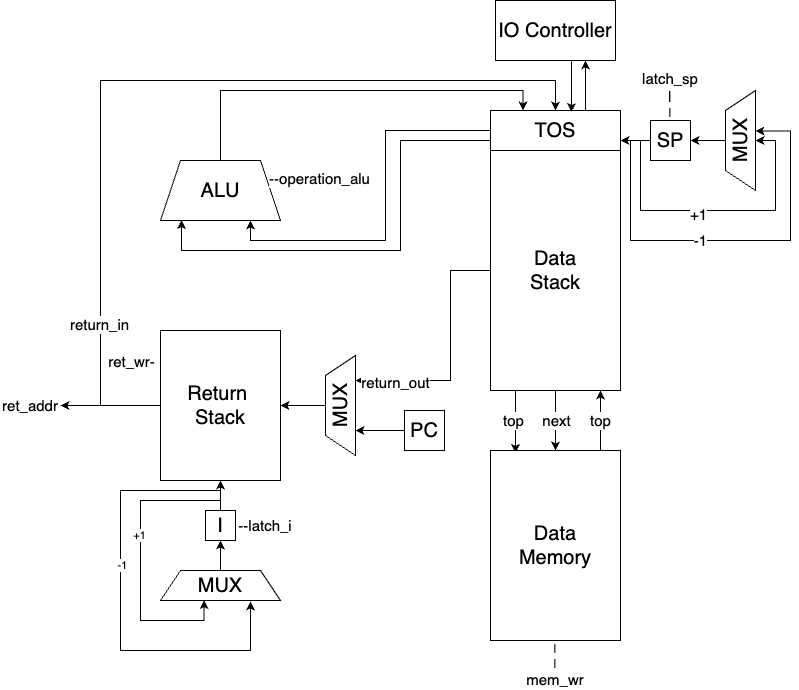

The diagram above was exported from draw.io. Its source (the exported page's mxGraphModel, read from the mxfile embedded in the PNG):
<mxGraphModel dx="1060" dy="1880" grid="1" gridSize="10" guides="1" tooltips="1" connect="1" arrows="1" fold="1" page="1" pageScale="1" pageWidth="827" pageHeight="1169" math="0" shadow="0">
  <root>
    <mxCell id="0" />
    <mxCell id="1" parent="0" />
    <mxCell id="SM5wrc52iIiben2y4B-4-15" style="edgeStyle=orthogonalEdgeStyle;rounded=0;orthogonalLoop=1;jettySize=auto;html=1;entryX=0.192;entryY=0.013;entryDx=0;entryDy=0;entryPerimeter=0;" edge="1" parent="1" source="SM5wrc52iIiben2y4B-4-1" target="SM5wrc52iIiben2y4B-4-7">
      <mxGeometry relative="1" as="geometry">
        <Array as="points">
          <mxPoint x="525" y="390" />
          <mxPoint x="525" y="390" />
        </Array>
      </mxGeometry>
    </mxCell>
    <mxCell id="SM5wrc52iIiben2y4B-4-47" value="&lt;font style=&quot;font-size: 15px;&quot;&gt;top&lt;/font&gt;" style="edgeLabel;html=1;align=center;verticalAlign=middle;resizable=0;points=[];" vertex="1" connectable="0" parent="SM5wrc52iIiben2y4B-4-15">
      <mxGeometry x="-0.2476" y="-3" relative="1" as="geometry">
        <mxPoint y="6" as="offset" />
      </mxGeometry>
    </mxCell>
    <mxCell id="SM5wrc52iIiben2y4B-4-16" style="edgeStyle=orthogonalEdgeStyle;rounded=0;orthogonalLoop=1;jettySize=auto;html=1;entryX=0.75;entryY=1;entryDx=0;entryDy=0;" edge="1" parent="1" source="SM5wrc52iIiben2y4B-4-1" target="SM5wrc52iIiben2y4B-4-61">
      <mxGeometry relative="1" as="geometry">
        <mxPoint x="370" y="370" as="targetPoint" />
        <Array as="points">
          <mxPoint x="460" y="260" />
          <mxPoint x="460" y="370" />
        </Array>
      </mxGeometry>
    </mxCell>
    <mxCell id="SM5wrc52iIiben2y4B-4-44" value="return_out" style="edgeLabel;html=1;align=center;verticalAlign=middle;resizable=0;points=[];fontSize=15;" vertex="1" connectable="0" parent="SM5wrc52iIiben2y4B-4-16">
      <mxGeometry x="0.6765" y="1" relative="1" as="geometry">
        <mxPoint as="offset" />
      </mxGeometry>
    </mxCell>
    <mxCell id="SM5wrc52iIiben2y4B-4-45" style="edgeStyle=orthogonalEdgeStyle;rounded=0;orthogonalLoop=1;jettySize=auto;html=1;entryX=0.5;entryY=0;entryDx=0;entryDy=0;" edge="1" parent="1" source="SM5wrc52iIiben2y4B-4-1" target="SM5wrc52iIiben2y4B-4-7">
      <mxGeometry relative="1" as="geometry" />
    </mxCell>
    <mxCell id="SM5wrc52iIiben2y4B-4-48" value="next" style="edgeLabel;html=1;align=center;verticalAlign=middle;resizable=0;points=[];fontSize=15;" vertex="1" connectable="0" parent="SM5wrc52iIiben2y4B-4-45">
      <mxGeometry x="-0.15" relative="1" as="geometry">
        <mxPoint y="4" as="offset" />
      </mxGeometry>
    </mxCell>
    <mxCell id="SM5wrc52iIiben2y4B-4-1" value="&lt;font style=&quot;font-size: 20px;&quot;&gt;Data&lt;/font&gt;&lt;div style=&quot;font-size: 20px;&quot;&gt;&lt;font style=&quot;font-size: 20px;&quot;&gt;Stack&lt;/font&gt;&lt;/div&gt;" style="rounded=0;whiteSpace=wrap;html=1;" vertex="1" parent="1">
      <mxGeometry x="500" y="140" width="130" height="240" as="geometry" />
    </mxCell>
    <mxCell id="SM5wrc52iIiben2y4B-4-19" style="edgeStyle=orthogonalEdgeStyle;rounded=0;orthogonalLoop=1;jettySize=auto;html=1;entryX=0.75;entryY=1;entryDx=0;entryDy=0;" edge="1" parent="1" source="SM5wrc52iIiben2y4B-4-2" target="SM5wrc52iIiben2y4B-4-3">
      <mxGeometry relative="1" as="geometry" />
    </mxCell>
    <mxCell id="SM5wrc52iIiben2y4B-4-25" style="edgeStyle=orthogonalEdgeStyle;rounded=0;orthogonalLoop=1;jettySize=auto;html=1;entryX=0.75;entryY=1;entryDx=0;entryDy=0;" edge="1" parent="1" source="SM5wrc52iIiben2y4B-4-2" target="SM5wrc52iIiben2y4B-4-4">
      <mxGeometry relative="1" as="geometry">
        <Array as="points">
          <mxPoint x="595" y="80" />
          <mxPoint x="595" y="80" />
        </Array>
      </mxGeometry>
    </mxCell>
    <mxCell id="SM5wrc52iIiben2y4B-4-2" value="&lt;font style=&quot;font-size: 20px;&quot;&gt;TOS&lt;/font&gt;" style="rounded=0;whiteSpace=wrap;html=1;" vertex="1" parent="1">
      <mxGeometry x="500" y="100" width="130" height="40" as="geometry" />
    </mxCell>
    <mxCell id="SM5wrc52iIiben2y4B-4-21" style="edgeStyle=orthogonalEdgeStyle;rounded=0;orthogonalLoop=1;jettySize=auto;html=1;entryX=0.25;entryY=0;entryDx=0;entryDy=0;" edge="1" parent="1" source="SM5wrc52iIiben2y4B-4-3" target="SM5wrc52iIiben2y4B-4-2">
      <mxGeometry relative="1" as="geometry">
        <Array as="points">
          <mxPoint x="230" y="80" />
          <mxPoint x="533" y="80" />
        </Array>
      </mxGeometry>
    </mxCell>
    <mxCell id="SM5wrc52iIiben2y4B-4-3" value="&lt;font style=&quot;font-size: 20px;&quot;&gt;ALU&lt;/font&gt;" style="shape=trapezoid;perimeter=trapezoidPerimeter;whiteSpace=wrap;html=1;fixedSize=1;" vertex="1" parent="1">
      <mxGeometry x="170" y="150" width="120" height="60" as="geometry" />
    </mxCell>
    <mxCell id="SM5wrc52iIiben2y4B-4-30" style="edgeStyle=orthogonalEdgeStyle;rounded=0;orthogonalLoop=1;jettySize=auto;html=1;entryX=0.623;entryY=0.038;entryDx=0;entryDy=0;entryPerimeter=0;" edge="1" parent="1" source="SM5wrc52iIiben2y4B-4-4" target="SM5wrc52iIiben2y4B-4-2">
      <mxGeometry relative="1" as="geometry">
        <mxPoint x="565" y="100" as="targetPoint" />
        <Array as="points">
          <mxPoint x="581" y="60" />
          <mxPoint x="581" y="60" />
        </Array>
      </mxGeometry>
    </mxCell>
    <mxCell id="SM5wrc52iIiben2y4B-4-4" value="&lt;font style=&quot;font-size: 20px;&quot;&gt;IO Controller&lt;/font&gt;" style="rounded=0;whiteSpace=wrap;html=1;" vertex="1" parent="1">
      <mxGeometry x="505" y="-10" width="120" height="60" as="geometry" />
    </mxCell>
    <mxCell id="SM5wrc52iIiben2y4B-4-31" style="edgeStyle=orthogonalEdgeStyle;rounded=0;orthogonalLoop=1;jettySize=auto;html=1;entryX=1;entryY=0.75;entryDx=0;entryDy=0;" edge="1" parent="1" source="SM5wrc52iIiben2y4B-4-5" target="SM5wrc52iIiben2y4B-4-2">
      <mxGeometry relative="1" as="geometry" />
    </mxCell>
    <mxCell id="SM5wrc52iIiben2y4B-4-34" style="edgeStyle=orthogonalEdgeStyle;rounded=0;orthogonalLoop=1;jettySize=auto;html=1;entryX=0.5;entryY=1;entryDx=0;entryDy=0;" edge="1" parent="1" source="SM5wrc52iIiben2y4B-4-5" target="SM5wrc52iIiben2y4B-4-6">
      <mxGeometry relative="1" as="geometry">
        <Array as="points">
          <mxPoint x="650" y="130" />
          <mxPoint x="650" y="200" />
          <mxPoint x="785" y="200" />
          <mxPoint x="785" y="130" />
        </Array>
      </mxGeometry>
    </mxCell>
    <mxCell id="SM5wrc52iIiben2y4B-4-49" value="&lt;font style=&quot;font-size: 15px;&quot;&gt;+1&lt;/font&gt;" style="edgeLabel;html=1;align=center;verticalAlign=middle;resizable=0;points=[];" vertex="1" connectable="0" parent="SM5wrc52iIiben2y4B-4-34">
      <mxGeometry x="-0.0951" y="-2" relative="1" as="geometry">
        <mxPoint y="1" as="offset" />
      </mxGeometry>
    </mxCell>
    <mxCell id="SM5wrc52iIiben2y4B-4-5" value="&lt;font style=&quot;font-size: 20px;&quot;&gt;SP&lt;/font&gt;" style="rounded=0;whiteSpace=wrap;html=1;" vertex="1" parent="1">
      <mxGeometry x="660" y="110" width="40" height="40" as="geometry" />
    </mxCell>
    <mxCell id="SM5wrc52iIiben2y4B-4-32" style="edgeStyle=orthogonalEdgeStyle;rounded=0;orthogonalLoop=1;jettySize=auto;html=1;entryX=1;entryY=0.5;entryDx=0;entryDy=0;" edge="1" parent="1" source="SM5wrc52iIiben2y4B-4-6" target="SM5wrc52iIiben2y4B-4-5">
      <mxGeometry relative="1" as="geometry" />
    </mxCell>
    <mxCell id="SM5wrc52iIiben2y4B-4-6" value="&lt;font style=&quot;font-size: 20px;&quot;&gt;MUX&lt;/font&gt;" style="shape=trapezoid;perimeter=trapezoidPerimeter;whiteSpace=wrap;html=1;fixedSize=1;rotation=-90;" vertex="1" parent="1">
      <mxGeometry x="700" y="115" width="100" height="30" as="geometry" />
    </mxCell>
    <mxCell id="SM5wrc52iIiben2y4B-4-14" style="edgeStyle=orthogonalEdgeStyle;rounded=0;orthogonalLoop=1;jettySize=auto;html=1;" edge="1" parent="1" source="SM5wrc52iIiben2y4B-4-7">
      <mxGeometry relative="1" as="geometry">
        <mxPoint x="610" y="380" as="targetPoint" />
        <Array as="points">
          <mxPoint x="610" y="380" />
        </Array>
      </mxGeometry>
    </mxCell>
    <mxCell id="SM5wrc52iIiben2y4B-4-46" value="&lt;font style=&quot;font-size: 15px;&quot;&gt;top&lt;/font&gt;" style="edgeLabel;html=1;align=center;verticalAlign=middle;resizable=0;points=[];" vertex="1" connectable="0" parent="SM5wrc52iIiben2y4B-4-14">
      <mxGeometry x="0.05" y="1" relative="1" as="geometry">
        <mxPoint y="1" as="offset" />
      </mxGeometry>
    </mxCell>
    <mxCell id="SM5wrc52iIiben2y4B-4-7" value="&lt;font style=&quot;font-size: 20px;&quot;&gt;Data&lt;/font&gt;&lt;div style=&quot;font-size: 20px;&quot;&gt;&lt;font style=&quot;font-size: 20px;&quot;&gt;Memory&lt;/font&gt;&lt;/div&gt;" style="rounded=0;whiteSpace=wrap;html=1;" vertex="1" parent="1">
      <mxGeometry x="500" y="440" width="130" height="190" as="geometry" />
    </mxCell>
    <mxCell id="SM5wrc52iIiben2y4B-4-22" style="edgeStyle=orthogonalEdgeStyle;rounded=0;orthogonalLoop=1;jettySize=auto;html=1;" edge="1" parent="1" source="SM5wrc52iIiben2y4B-4-8">
      <mxGeometry relative="1" as="geometry">
        <mxPoint x="70" y="395" as="targetPoint" />
      </mxGeometry>
    </mxCell>
    <mxCell id="SM5wrc52iIiben2y4B-4-24" style="edgeStyle=orthogonalEdgeStyle;rounded=0;orthogonalLoop=1;jettySize=auto;html=1;entryX=0.5;entryY=0;entryDx=0;entryDy=0;" edge="1" parent="1" source="SM5wrc52iIiben2y4B-4-8" target="SM5wrc52iIiben2y4B-4-2">
      <mxGeometry relative="1" as="geometry">
        <Array as="points">
          <mxPoint x="110" y="395" />
          <mxPoint x="110" y="70" />
          <mxPoint x="565" y="70" />
        </Array>
      </mxGeometry>
    </mxCell>
    <mxCell id="SM5wrc52iIiben2y4B-4-41" value="return_in" style="edgeLabel;html=1;align=center;verticalAlign=middle;resizable=0;points=[];fontSize=15;" vertex="1" connectable="0" parent="SM5wrc52iIiben2y4B-4-24">
      <mxGeometry x="-0.6765" y="2" relative="1" as="geometry">
        <mxPoint as="offset" />
      </mxGeometry>
    </mxCell>
    <mxCell id="SM5wrc52iIiben2y4B-4-8" value="&lt;font style=&quot;font-size: 20px;&quot;&gt;Return&amp;nbsp;&lt;/font&gt;&lt;div style=&quot;font-size: 20px;&quot;&gt;&lt;font style=&quot;font-size: 20px;&quot;&gt;Stack&lt;/font&gt;&lt;/div&gt;" style="rounded=0;whiteSpace=wrap;html=1;" vertex="1" parent="1">
      <mxGeometry x="170" y="320" width="120" height="150" as="geometry" />
    </mxCell>
    <mxCell id="SM5wrc52iIiben2y4B-4-63" style="edgeStyle=orthogonalEdgeStyle;rounded=0;orthogonalLoop=1;jettySize=auto;html=1;" edge="1" parent="1" source="SM5wrc52iIiben2y4B-4-9" target="SM5wrc52iIiben2y4B-4-8">
      <mxGeometry relative="1" as="geometry" />
    </mxCell>
    <mxCell id="SM5wrc52iIiben2y4B-4-9" value="&lt;font style=&quot;font-size: 20px;&quot;&gt;I&lt;/font&gt;" style="rounded=0;whiteSpace=wrap;html=1;" vertex="1" parent="1">
      <mxGeometry x="215" y="500" width="30" height="30" as="geometry" />
    </mxCell>
    <mxCell id="SM5wrc52iIiben2y4B-4-17" style="edgeStyle=orthogonalEdgeStyle;rounded=0;orthogonalLoop=1;jettySize=auto;html=1;entryX=0.25;entryY=1;entryDx=0;entryDy=0;" edge="1" parent="1" source="SM5wrc52iIiben2y4B-4-12" target="SM5wrc52iIiben2y4B-4-61">
      <mxGeometry relative="1" as="geometry">
        <mxPoint x="370" y="420" as="targetPoint" />
      </mxGeometry>
    </mxCell>
    <mxCell id="SM5wrc52iIiben2y4B-4-12" value="&lt;font style=&quot;font-size: 20px;&quot;&gt;PC&lt;/font&gt;" style="rounded=0;whiteSpace=wrap;html=1;" vertex="1" parent="1">
      <mxGeometry x="414" y="400" width="40" height="40" as="geometry" />
    </mxCell>
    <mxCell id="SM5wrc52iIiben2y4B-4-20" style="edgeStyle=orthogonalEdgeStyle;rounded=0;orthogonalLoop=1;jettySize=auto;html=1;entryX=0.175;entryY=0.992;entryDx=0;entryDy=0;entryPerimeter=0;" edge="1" parent="1" source="SM5wrc52iIiben2y4B-4-2" target="SM5wrc52iIiben2y4B-4-3">
      <mxGeometry relative="1" as="geometry">
        <Array as="points">
          <mxPoint x="410" y="130" />
          <mxPoint x="410" y="240" />
          <mxPoint x="191" y="240" />
        </Array>
      </mxGeometry>
    </mxCell>
    <mxCell id="SM5wrc52iIiben2y4B-4-35" style="edgeStyle=orthogonalEdgeStyle;rounded=0;orthogonalLoop=1;jettySize=auto;html=1;entryX=0.595;entryY=1;entryDx=0;entryDy=0;entryPerimeter=0;" edge="1" parent="1" source="SM5wrc52iIiben2y4B-4-5" target="SM5wrc52iIiben2y4B-4-6">
      <mxGeometry relative="1" as="geometry">
        <Array as="points">
          <mxPoint x="640" y="130" />
          <mxPoint x="640" y="230" />
          <mxPoint x="800" y="230" />
          <mxPoint x="800" y="121" />
        </Array>
      </mxGeometry>
    </mxCell>
    <mxCell id="SM5wrc52iIiben2y4B-4-50" value="&lt;font style=&quot;font-size: 15px;&quot;&gt;-1&lt;/font&gt;" style="edgeLabel;html=1;align=center;verticalAlign=middle;resizable=0;points=[];" vertex="1" connectable="0" parent="SM5wrc52iIiben2y4B-4-35">
      <mxGeometry x="-0.0624" y="2" relative="1" as="geometry">
        <mxPoint x="-9" y="1" as="offset" />
      </mxGeometry>
    </mxCell>
    <mxCell id="SM5wrc52iIiben2y4B-4-40" value="&lt;font style=&quot;font-size: 15px;&quot;&gt;ret_addr&lt;/font&gt;" style="text;strokeColor=none;align=center;fillColor=none;html=1;verticalAlign=middle;whiteSpace=wrap;rounded=0;" vertex="1" parent="1">
      <mxGeometry x="10" y="380" width="60" height="30" as="geometry" />
    </mxCell>
    <mxCell id="SM5wrc52iIiben2y4B-4-42" value="&lt;div&gt;|&lt;/div&gt;&lt;div&gt;|&lt;/div&gt;&lt;font style=&quot;font-size: 15px;&quot;&gt;mem_wr&lt;/font&gt;" style="text;strokeColor=none;align=center;fillColor=none;html=1;verticalAlign=middle;whiteSpace=wrap;rounded=0;" vertex="1" parent="1">
      <mxGeometry x="535" y="640" width="60" height="30" as="geometry" />
    </mxCell>
    <mxCell id="SM5wrc52iIiben2y4B-4-43" value="&lt;font style=&quot;font-size: 15px;&quot;&gt;--latch_i&lt;/font&gt;" style="text;strokeColor=none;align=center;fillColor=none;html=1;verticalAlign=middle;whiteSpace=wrap;rounded=0;" vertex="1" parent="1">
      <mxGeometry x="245" y="500" width="60" height="30" as="geometry" />
    </mxCell>
    <mxCell id="SM5wrc52iIiben2y4B-4-51" value="ret_wr-" style="edgeLabel;html=1;align=center;verticalAlign=middle;resizable=0;points=[];fontSize=15;" vertex="1" connectable="0" parent="1">
      <mxGeometry x="140" y="350" as="geometry" />
    </mxCell>
    <mxCell id="SM5wrc52iIiben2y4B-4-52" value="&lt;font style=&quot;font-size: 15px;&quot;&gt;latch_sp&lt;/font&gt;&lt;div style=&quot;font-size: 15px;&quot;&gt;|&lt;/div&gt;&lt;div&gt;|&lt;/div&gt;" style="text;strokeColor=none;align=center;fillColor=none;html=1;verticalAlign=middle;whiteSpace=wrap;rounded=0;" vertex="1" parent="1">
      <mxGeometry x="650" y="70" width="60" height="30" as="geometry" />
    </mxCell>
    <mxCell id="SM5wrc52iIiben2y4B-4-54" value="--operation_alu" style="edgeLabel;html=1;align=center;verticalAlign=middle;resizable=0;points=[];fontSize=15;" vertex="1" connectable="0" parent="1">
      <mxGeometry x="330" y="170" as="geometry">
        <mxPoint x="-2" y="-3" as="offset" />
      </mxGeometry>
    </mxCell>
    <mxCell id="SM5wrc52iIiben2y4B-4-71" style="edgeStyle=orthogonalEdgeStyle;rounded=0;orthogonalLoop=1;jettySize=auto;html=1;entryX=1;entryY=0.5;entryDx=0;entryDy=0;" edge="1" parent="1" source="SM5wrc52iIiben2y4B-4-61" target="SM5wrc52iIiben2y4B-4-8">
      <mxGeometry relative="1" as="geometry" />
    </mxCell>
    <mxCell id="SM5wrc52iIiben2y4B-4-61" value="&lt;font style=&quot;font-size: 20px;&quot;&gt;MUX&lt;/font&gt;" style="shape=trapezoid;perimeter=trapezoidPerimeter;whiteSpace=wrap;html=1;fixedSize=1;rotation=-90;" vertex="1" parent="1">
      <mxGeometry x="300" y="380" width="100" height="30" as="geometry" />
    </mxCell>
    <mxCell id="SM5wrc52iIiben2y4B-4-64" style="edgeStyle=orthogonalEdgeStyle;rounded=0;orthogonalLoop=1;jettySize=auto;html=1;entryX=0.5;entryY=1;entryDx=0;entryDy=0;" edge="1" parent="1" source="SM5wrc52iIiben2y4B-4-62" target="SM5wrc52iIiben2y4B-4-9">
      <mxGeometry relative="1" as="geometry" />
    </mxCell>
    <mxCell id="SM5wrc52iIiben2y4B-4-62" value="&lt;font style=&quot;font-size: 20px;&quot;&gt;MUX&lt;/font&gt;" style="shape=trapezoid;perimeter=trapezoidPerimeter;whiteSpace=wrap;html=1;fixedSize=1;" vertex="1" parent="1">
      <mxGeometry x="170" y="560" width="120" height="30" as="geometry" />
    </mxCell>
    <mxCell id="SM5wrc52iIiben2y4B-4-65" style="edgeStyle=orthogonalEdgeStyle;rounded=0;orthogonalLoop=1;jettySize=auto;html=1;" edge="1" parent="1" source="SM5wrc52iIiben2y4B-4-9">
      <mxGeometry relative="1" as="geometry">
        <mxPoint x="260" y="591" as="targetPoint" />
        <Array as="points">
          <mxPoint x="230" y="480" />
          <mxPoint x="130" y="480" />
          <mxPoint x="130" y="640" />
          <mxPoint x="260" y="640" />
          <mxPoint x="260" y="591" />
        </Array>
      </mxGeometry>
    </mxCell>
    <mxCell id="SM5wrc52iIiben2y4B-4-68" value="-1" style="edgeLabel;html=1;align=center;verticalAlign=middle;resizable=0;points=[];" vertex="1" connectable="0" parent="SM5wrc52iIiben2y4B-4-65">
      <mxGeometry x="-0.1536" y="1" relative="1" as="geometry">
        <mxPoint as="offset" />
      </mxGeometry>
    </mxCell>
    <mxCell id="SM5wrc52iIiben2y4B-4-66" style="edgeStyle=orthogonalEdgeStyle;rounded=0;orthogonalLoop=1;jettySize=auto;html=1;entryX=0.363;entryY=0.986;entryDx=0;entryDy=0;entryPerimeter=0;" edge="1" parent="1" source="SM5wrc52iIiben2y4B-4-9" target="SM5wrc52iIiben2y4B-4-62">
      <mxGeometry relative="1" as="geometry">
        <Array as="points">
          <mxPoint x="230" y="490" />
          <mxPoint x="150" y="490" />
          <mxPoint x="150" y="610" />
          <mxPoint x="214" y="610" />
        </Array>
      </mxGeometry>
    </mxCell>
    <mxCell id="SM5wrc52iIiben2y4B-4-67" value="+1" style="edgeLabel;html=1;align=center;verticalAlign=middle;resizable=0;points=[];" vertex="1" connectable="0" parent="SM5wrc52iIiben2y4B-4-66">
      <mxGeometry x="-0.1517" y="-2" relative="1" as="geometry">
        <mxPoint as="offset" />
      </mxGeometry>
    </mxCell>
  </root>
</mxGraphModel>